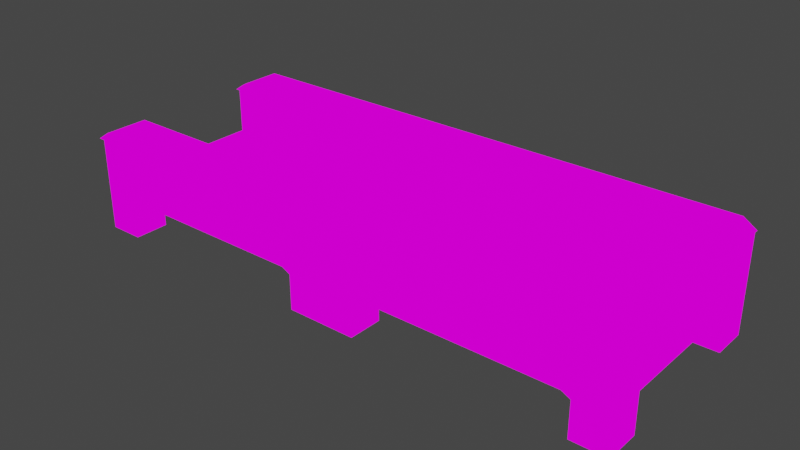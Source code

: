 # Source: blend.blend  (saved by Blender 3.2.14; exported with 4.5.12 LTS)
import bpy
from mathutils import Matrix  # noqa: F401  (used for matrix-valued properties, if any)

bpy.ops.wm.read_factory_settings(use_empty=True)
scene = bpy.context.scene
scene.name = 'Scene'

# ---- collections
col_collection = bpy.data.collections.new('Collection'); scene.collection.children.link(col_collection)

# ---- images (referenced by path relative to the original .blend; pixels are not part of the script)
import os
ASSET_DIR = os.environ.get("B2B_ASSET_DIR", "")  # directory of the original .blend (textures are referenced by path, not embedded)
HERE = os.path.dirname(os.path.abspath(__file__))  # packed textures are extracted next to this script under _unpacked/

def load_image(name, relpath, width, height, colorspace="sRGB"):
    """Load a texture the original file referenced (path relative to the .blend, or extracted next to this script)."""
    p = next((c for c in (os.path.join(HERE, relpath), os.path.join(ASSET_DIR, relpath)) if relpath and os.path.exists(c)), "")
    if p:
        img = bpy.data.images.load(p, check_existing=True)
        img.name = name
    else:  # same state as the original file: an image datablock whose file is absent (Cycles renders it pink)
        img = bpy.data.images.new(name, width, height)
        img.source = "FILE"
        img.filepath = "//" + (relpath or name)
    img.colorspace_settings.name = colorspace
    return img
img_pixeltexturegrid_256_png = load_image('PixelTextureGrid_256.png', '桥墩256.png', 1024, 1024, 'sRGB')
img_pixeltexturegrid_256_png_001 = load_image('PixelTextureGrid_256.png.001', '桥面256.png', 1024, 1024, 'sRGB')

# ---- materials (node trees are filled in below, after node groups)
mat_qiaodun = bpy.data.materials.new('qiaodun')
mat_qiaodun.use_transparent_shadow = False
mat_qiaomian = bpy.data.materials.new('qiaomian')
mat_qiaomian.use_transparent_shadow = False

# ---- material node trees
mat_qiaodun.use_nodes = True; mat_qiaodun.node_tree.nodes.clear()
_N = mat_qiaodun.node_tree.nodes; _L = mat_qiaodun.node_tree.links
n0 = _N.new('ShaderNodeOutputMaterial'); n0.name = 'Material Output'; n0.location = (300, 300)
n1 = _N.new('ShaderNodeEmission'); n1.name = '自发光(发射)'; n1.location = (10, 300)
n2 = _N.new('ShaderNodeTexImage'); n2.name = '图像纹理'; n2.location = (-280, 270)
n2.image = img_pixeltexturegrid_256_png
n2.interpolation = 'Closest'
_L.new(n1.outputs[0], n0.inputs[0])
_L.new(n2.outputs[0], n1.inputs[0])
n0.is_active_output = True
mat_qiaomian.use_nodes = True; mat_qiaomian.node_tree.nodes.clear()
_N = mat_qiaomian.node_tree.nodes; _L = mat_qiaomian.node_tree.links
n0 = _N.new('ShaderNodeOutputMaterial'); n0.name = 'Material Output'; n0.location = (300, 300)
n1 = _N.new('ShaderNodeEmission'); n1.name = '自发光(发射)'; n1.location = (10, 300)
n2 = _N.new('ShaderNodeTexImage'); n2.name = '图像纹理'; n2.location = (-280, 270)
n2.image = img_pixeltexturegrid_256_png_001
n2.interpolation = 'Closest'
_L.new(n1.outputs[0], n0.inputs[0])
_L.new(n2.outputs[0], n1.inputs[0])
n0.is_active_output = True

# ---- world
world_world = bpy.data.worlds.new('World'); scene.world = world_world
world_world.use_nodes = True; world_world.node_tree.nodes.clear()
_N = world_world.node_tree.nodes; _L = world_world.node_tree.links
n0 = _N.new('ShaderNodeOutputWorld'); n0.name = 'World Output'; n0.location = (300, 300)
n1 = _N.new('ShaderNodeBackground'); n1.name = 'Background'; n1.location = (10, 300)
n1.inputs[0].default_value = (0.05088, 0.05088, 0.05088, 1.0)
_L.new(n1.outputs[0], n0.inputs[0])
n0.is_active_output = True
world_world.color = (0.05088, 0.05088, 0.05088)
world_world.use_sun_shadow = False
world_world.sun_shadow_jitter_overblur = 0.0

# ---- meshes
me_x = bpy.data.meshes.new('立方体')
me_x.from_pydata([(4.0, -0.5, -0.5), (3.812, -0.5, 1.0), (4.0, 0.0, -0.5), (3.812, 0.0, 1.0), (3.5, 0.0, -0.5), (3.5, 0.0, 1.0), (3.5, -0.5, -0.5), (3.5, -0.5, 1.0), (0.5, 0.0, -0.5), (0.5, -0.5, 1.0), (0.5, 0.0, 1.0), (0.5, -0.5, -0.5), (0.0, 0.0, 1.0), (0.0, -0.5, -0.5), (0.0, 0.0, -0.5), (0.0, -0.5, 1.0), (4.0, 0.0, 0.875), (4.0, -0.5, 0.875), (3.5, -0.5, 0.875), (3.5, 0.0, 0.875), (0.5, 0.0, 0.875), (0.5, -0.5, 0.875), (0.0, -0.5, 0.875), (0.0, 0.0, 0.875), (4.0, 0.0, 0.0), (4.0, -0.5, 0.0), (3.5, -0.5, 0.0), (3.5, 0.0, 0.0), (0.5, 0.0, 0.0), (0.5, -0.5, 0.0), (0.0, -0.5, 0.0), (0.0, 0.0, 0.0), (3.5, 0.0625, 0.875), (3.5, 0.0625, 1.0), (3.812, 0.0625, 1.0), (4.0, 0.0625, 0.875), (4.0, -0.5625, 0.875), (3.812, -0.5625, 1.0), (3.5, -0.5625, 1.0), (3.5, -0.5625, 0.875), (0.5, 0.0625, 0.875), (0.5, 0.0625, 1.0), (3.5, 0.0625, 1.0), (3.5, 0.0625, 0.875), (0.0, 0.0625, 0.875), (0.0, 0.0625, 1.0), (0.5, 0.0625, 1.0), (0.5, 0.0625, 0.875), (3.5, -0.5625, 0.875), (3.5, -0.5625, 1.0), (0.5, -0.5625, 1.0), (0.5, -0.5625, 0.875), (0.5, -0.5625, 0.875), (0.5, -0.5625, 1.0), (0.0, -0.5625, 1.0), (0.0, -0.5625, 0.875), (0.625, 0.0, 0.0625), (3.375, 0.0, 0.0625), (3.375, -0.5, 0.0625), (0.625, -0.5, 0.0625), (-4.0, -0.5, -0.5), (-3.812, -0.5, 1.0), (-4.0, 0.0, -0.5), (-3.812, 0.0, 1.0), (-3.5, 0.0, -0.5), (-3.5, 0.0, 1.0), (-3.5, -0.5, -0.5), (-3.5, -0.5, 1.0), (-0.5, 0.0, -0.5), (-0.5, -0.5, 1.0), (-0.5, 0.0, 1.0), (-0.5, -0.5, -0.5), (-4.0, 0.0, 0.875), (-4.0, -0.5, 0.875), (-3.5, -0.5, 0.875), (-3.5, 0.0, 0.875), (-0.5, 0.0, 0.875), (-0.5, -0.5, 0.875), (-4.0, 0.0, 0.0), (-4.0, -0.5, 0.0), (-3.5, -0.5, 0.0), (-3.5, 0.0, 0.0), (-0.5, 0.0, 0.0), (-0.5, -0.5, 0.0), (-3.5, 0.0625, 0.875), (-3.5, 0.0625, 1.0), (-3.812, 0.0625, 1.0), (-4.0, 0.0625, 0.875), (-4.0, -0.5625, 0.875), (-3.812, -0.5625, 1.0), (-3.5, -0.5625, 1.0), (-3.5, -0.5625, 0.875), (-0.5, 0.0625, 0.875), (-0.5, 0.0625, 1.0), (-3.5, 0.0625, 1.0), (-3.5, 0.0625, 0.875), (-0.5, 0.0625, 1.0), (-0.5, 0.0625, 0.875), (-3.5, -0.5625, 0.875), (-3.5, -0.5625, 1.0), (-0.5, -0.5625, 1.0), (-0.5, -0.5625, 0.875), (-0.5, -0.5625, 0.875), (-0.5, -0.5625, 1.0), (-0.625, 0.0, 0.0625), (-3.375, 0.0, 0.0625), (-3.375, -0.5, 0.0625), (-0.625, -0.5, 0.0625), (4.0, 2.0, -0.5), (3.812, 2.0, 1.0), (4.0, 2.5, -0.5), (3.812, 2.5, 1.0), (3.5, 2.5, -0.5), (3.5, 2.5, 1.0), (3.5, 2.0, -0.5), (3.5, 2.0, 1.0), (0.5, 2.5, -0.5), (0.5, 2.0, 1.0), (0.5, 2.5, 1.0), (0.5, 2.0, -0.5), (0.0, 2.5, 1.0), (0.0, 2.0, -0.5), (0.0, 2.5, -0.5), (0.0, 2.0, 1.0), (4.0, 2.5, 0.875), (4.0, 2.0, 0.875), (3.5, 2.0, 0.875), (3.5, 2.5, 0.875), (0.5, 2.5, 0.875), (0.5, 2.0, 0.875), (0.0, 2.0, 0.875), (0.0, 2.5, 0.875), (4.0, 2.5, 0.0), (4.0, 2.0, 0.0), (3.5, 2.0, 0.0), (3.5, 2.5, 0.0), (0.5, 2.5, 0.0), (0.5, 2.0, 0.0), (0.0, 2.0, 0.0), (0.0, 2.5, 0.0), (3.5, 2.562, 0.875), (3.5, 2.562, 1.0), (3.812, 2.562, 1.0), (4.0, 2.562, 0.875), (4.0, 1.938, 0.875), (3.812, 1.938, 1.0), (3.5, 1.938, 1.0), (3.5, 1.938, 0.875), (0.5, 2.562, 0.875), (0.5, 2.562, 1.0), (3.5, 2.562, 1.0), (3.5, 2.562, 0.875), (0.0, 2.562, 0.875), (0.0, 2.562, 1.0), (0.5, 2.562, 1.0), (0.5, 2.562, 0.875), (3.5, 1.938, 0.875), (3.5, 1.938, 1.0), (0.5, 1.938, 1.0), (0.5, 1.938, 0.875), (0.5, 1.938, 0.875), (0.5, 1.938, 1.0), (0.0, 1.938, 1.0), (0.0, 1.938, 0.875), (0.625, 2.5, 0.0625), (3.375, 2.5, 0.0625), (3.375, 2.0, 0.0625), (0.625, 2.0, 0.0625), (-4.0, 2.0, -0.5), (-3.812, 2.0, 1.0), (-4.0, 2.5, -0.5), (-3.812, 2.5, 1.0), (-3.5, 2.5, -0.5), (-3.5, 2.5, 1.0), (-3.5, 2.0, -0.5), (-3.5, 2.0, 1.0), (-0.5, 2.5, -0.5), (-0.5, 2.0, 1.0), (-0.5, 2.5, 1.0), (-0.5, 2.0, -0.5), (-4.0, 2.5, 0.875), (-4.0, 2.0, 0.875), (-3.5, 2.0, 0.875), (-3.5, 2.5, 0.875), (-0.5, 2.5, 0.875), (-0.5, 2.0, 0.875), (-4.0, 2.5, 0.0), (-4.0, 2.0, 0.0), (-3.5, 2.0, 0.0), (-3.5, 2.5, 0.0), (-0.5, 2.5, 0.0), (-0.5, 2.0, 0.0), (-3.5, 2.562, 0.875), (-3.5, 2.562, 1.0), (-3.812, 2.562, 1.0), (-4.0, 2.562, 0.875), (-4.0, 1.938, 0.875), (-3.812, 1.938, 1.0), (-3.5, 1.938, 1.0), (-3.5, 1.938, 0.875), (-0.5, 2.562, 0.875), (-0.5, 2.562, 1.0), (-3.5, 2.562, 1.0), (-3.5, 2.562, 0.875), (-0.5, 2.562, 1.0), (-0.5, 2.562, 0.875), (-3.5, 1.938, 0.875), (-3.5, 1.938, 1.0), (-0.5, 1.938, 1.0), (-0.5, 1.938, 0.875), (-0.5, 1.938, 0.875), (-0.5, 1.938, 1.0), (-0.625, 2.5, 0.0625), (-3.375, 2.5, 0.0625), (-3.375, 2.0, 0.0625), (-0.625, 2.0, 0.0625)], [], [(4, 2, 0, 6), (3, 5, 7, 1), (14, 8, 11, 13), (5, 10, 9, 7), (10, 12, 15, 9), (29, 21, 22, 30), (21, 29, 59, 58, 26, 18), (31, 23, 20, 28), (19, 27, 57, 56, 28, 20), (25, 17, 18, 26), (24, 16, 17, 25), (27, 19, 16, 24), (4, 27, 24, 2), (2, 24, 25, 0), (0, 25, 26, 6), (14, 31, 28, 8), (11, 29, 30, 13), (32, 33, 34, 35), (5, 33, 32, 19), (3, 34, 33, 5), (19, 32, 35, 16), (36, 37, 38, 39), (7, 38, 37, 1), (18, 39, 38, 7), (17, 36, 39, 18), (40, 41, 42, 43), (10, 41, 40, 20), (5, 42, 41, 10), (19, 43, 42, 5), (20, 40, 43, 19), (44, 45, 46, 47), (12, 45, 44, 23), (10, 46, 45, 12), (20, 47, 46, 10), (23, 44, 47, 20), (48, 49, 50, 51), (7, 49, 48, 18), (9, 50, 49, 7), (21, 51, 50, 9), (18, 48, 51, 21), (52, 53, 54, 55), (9, 53, 52, 21), (15, 54, 53, 9), (22, 55, 54, 15), (21, 52, 55, 22), (1, 37, 36, 17, 16, 35, 34, 3), (8, 28, 29, 11), (4, 6, 26, 27), (56, 57, 58, 59), (27, 26, 58, 57), (29, 28, 56, 59), (64, 66, 60, 62), (63, 61, 67, 65), (14, 13, 71, 68), (65, 67, 69, 70), (70, 69, 15, 12), (83, 30, 22, 77), (77, 74, 80, 106, 107, 83), (31, 82, 76, 23), (75, 76, 82, 104, 105, 81), (79, 80, 74, 73), (78, 79, 73, 72), (81, 78, 72, 75), (64, 62, 78, 81), (62, 60, 79, 78), (60, 66, 80, 79), (14, 68, 82, 31), (71, 13, 30, 83), (84, 87, 86, 85), (65, 75, 84, 85), (63, 65, 85, 86), (75, 72, 87, 84), (88, 91, 90, 89), (67, 61, 89, 90), (74, 67, 90, 91), (73, 74, 91, 88), (92, 95, 94, 93), (70, 76, 92, 93), (65, 70, 93, 94), (75, 65, 94, 95), (76, 75, 95, 92), (44, 97, 96, 45), (70, 12, 45, 96), (76, 70, 96, 97), (23, 76, 97, 44), (98, 101, 100, 99), (67, 74, 98, 99), (69, 67, 99, 100), (77, 69, 100, 101), (74, 77, 101, 98), (102, 55, 54, 103), (69, 77, 102, 103), (15, 69, 103, 54), (77, 22, 55, 102), (61, 63, 86, 87, 72, 73, 88, 89), (68, 71, 83, 82), (64, 81, 80, 66), (104, 107, 106, 105), (81, 105, 106, 80), (83, 107, 104, 82), (112, 110, 108, 114), (111, 113, 115, 109), (122, 116, 119, 121), (113, 118, 117, 115), (118, 120, 123, 117), (137, 129, 130, 138), (129, 137, 167, 166, 134, 126), (139, 131, 128, 136), (127, 135, 165, 164, 136, 128), (133, 125, 126, 134), (132, 124, 125, 133), (135, 127, 124, 132), (112, 135, 132, 110), (110, 132, 133, 108), (108, 133, 134, 114), (122, 139, 136, 116), (119, 137, 138, 121), (140, 141, 142, 143), (113, 141, 140, 127), (111, 142, 141, 113), (127, 140, 143, 124), (144, 145, 146, 147), (115, 146, 145, 109), (126, 147, 146, 115), (125, 144, 147, 126), (148, 149, 150, 151), (118, 149, 148, 128), (113, 150, 149, 118), (127, 151, 150, 113), (128, 148, 151, 127), (152, 153, 154, 155), (120, 153, 152, 131), (118, 154, 153, 120), (128, 155, 154, 118), (131, 152, 155, 128), (156, 157, 158, 159), (115, 157, 156, 126), (117, 158, 157, 115), (129, 159, 158, 117), (126, 156, 159, 129), (160, 161, 162, 163), (117, 161, 160, 129), (123, 162, 161, 117), (130, 163, 162, 123), (129, 160, 163, 130), (109, 145, 144, 125, 124, 143, 142, 111), (116, 136, 137, 119), (112, 114, 134, 135), (164, 165, 166, 167), (135, 134, 166, 165), (137, 136, 164, 167), (172, 174, 168, 170), (171, 169, 175, 173), (122, 121, 179, 176), (173, 175, 177, 178), (178, 177, 123, 120), (191, 138, 130, 185), (185, 182, 188, 214, 215, 191), (139, 190, 184, 131), (183, 184, 190, 212, 213, 189), (187, 188, 182, 181), (186, 187, 181, 180), (189, 186, 180, 183), (172, 170, 186, 189), (170, 168, 187, 186), (168, 174, 188, 187), (122, 176, 190, 139), (179, 121, 138, 191), (192, 195, 194, 193), (173, 183, 192, 193), (171, 173, 193, 194), (183, 180, 195, 192), (196, 199, 198, 197), (175, 169, 197, 198), (182, 175, 198, 199), (181, 182, 199, 196), (200, 203, 202, 201), (178, 184, 200, 201), (173, 178, 201, 202), (183, 173, 202, 203), (184, 183, 203, 200), (152, 205, 204, 153), (178, 120, 153, 204), (184, 178, 204, 205), (131, 184, 205, 152), (206, 209, 208, 207), (175, 182, 206, 207), (177, 175, 207, 208), (185, 177, 208, 209), (182, 185, 209, 206), (210, 163, 162, 211), (177, 185, 210, 211), (123, 177, 211, 162), (185, 130, 163, 210), (169, 171, 194, 195, 180, 181, 196, 197), (176, 179, 191, 190), (172, 189, 188, 174), (212, 215, 214, 213), (189, 213, 214, 188), (191, 215, 212, 190)])
_uv = me_x.uv_layers.new(name='UV 贴图')
_uv.uv.foreach_set('vector', [0.1484, 0.8555, 0.1836, 0.8555, 0.1836, 0.8242, 0.1484, 0.8242, 0.5859, 0.668, 0.5664, 0.668, 0.5664, 0.6367, 0.5859, 0.6367, 0.7812, 0.7852, 0.8125, 0.7852, 0.8125, 0.7539, 0.7812, 0.7539, 0.5664, 0.668, 0.375, 0.668, 0.375, 0.6367, 0.5664, 0.6367, 0.375, 0.668, 0.3438, 0.668, 0.3438, 0.6367, 0.375, 0.6367, 0.375, 0.3555, 0.375, 0.4141, 0.3438, 0.4141, 0.3438, 0.3555, 0.375, 0.4141, 0.375, 0.3555, 0.3828, 0.3594, 0.5547, 0.3594, 0.5625, 0.3555, 0.5625, 0.4141, 0.3438, 0.1211, 0.3438, 0.1758, 0.375, 0.1758, 0.375, 0.1211, 0.5625, 0.1758, 0.5625, 0.1211, 0.5547, 0.125, 0.3828, 0.125, 0.375, 0.1211, 0.375, 0.1758, 0.5938, 0.3555, 0.5938, 0.4141, 0.5625, 0.4141, 0.5625, 0.3555, 0.7812, 0.5508, 0.7812, 0.6055, 0.75, 0.6055, 0.75, 0.5508, 0.5625, 0.1211, 0.5625, 0.1758, 0.5938, 0.1758, 0.5938, 0.1211, 0.5625, 0.08984, 0.5625, 0.1211, 0.5938, 0.1211, 0.5938, 0.08984, 0.7812, 0.5195, 0.7812, 0.5508, 0.75, 0.5508, 0.75, 0.5195, 0.5938, 0.3242, 0.5938, 0.3555, 0.5625, 0.3555, 0.5625, 0.3242, 0.3438, 0.08984, 0.3438, 0.1211, 0.375, 0.1211, 0.375, 0.08984, 0.375, 0.3242, 0.375, 0.3555, 0.3438, 0.3555, 0.3438, 0.3242, 0.5664, 0.168, 0.5664, 0.1758, 0.5859, 0.1758, 0.5977, 0.168, 0.875, 0.9023, 0.8789, 0.9023, 0.8789, 0.8945, 0.875, 0.8945, 0.5859, 0.668, 0.5859, 0.6719, 0.5664, 0.6719, 0.5664, 0.668, 0.5039, 0.9805, 0.5039, 0.9844, 0.5352, 0.9844, 0.5352, 0.9805, 0.5938, 0.2852, 0.582, 0.293, 0.5625, 0.293, 0.5625, 0.2852, 0.5664, 0.6367, 0.5664, 0.6328, 0.5859, 0.6328, 0.5859, 0.6367, 0.8867, 0.3906, 0.8828, 0.3906, 0.8828, 0.3984, 0.8867, 0.3984, 0.5352, 0.9492, 0.5352, 0.9453, 0.5039, 0.9453, 0.5039, 0.9492, 0.375, 0.168, 0.375, 0.1758, 0.5664, 0.1758, 0.5664, 0.168, 0.3438, 0.9102, 0.3477, 0.9102, 0.3477, 0.9023, 0.3438, 0.9023, 0.5664, 0.668, 0.5664, 0.6719, 0.375, 0.6719, 0.375, 0.668, 0.875, 0.8945, 0.8789, 0.8945, 0.8789, 0.9023, 0.875, 0.9023, 0.625, 0.3828, 0.625, 0.3867, 0.8164, 0.3867, 0.8164, 0.3828, 0.3438, 0.168, 0.3438, 0.1758, 0.375, 0.1758, 0.375, 0.168, 0.8828, 0.4727, 0.8867, 0.4727, 0.8867, 0.4648, 0.8828, 0.4648, 0.375, 0.668, 0.375, 0.6719, 0.3438, 0.6719, 0.3438, 0.668, 0.3438, 0.9023, 0.3477, 0.9023, 0.3477, 0.9102, 0.3438, 0.9102, 0.1211, 0.8867, 0.1211, 0.8906, 0.1523, 0.8906, 0.1523, 0.8867, 0.3125, 0.2852, 0.3125, 0.293, 0.1211, 0.293, 0.1211, 0.2852, 0.8867, 0.3984, 0.8828, 0.3984, 0.8828, 0.3906, 0.8867, 0.3906, 0.375, 0.6367, 0.375, 0.6328, 0.5664, 0.6328, 0.5664, 0.6367, 0.3828, 0.9023, 0.3789, 0.9023, 0.3789, 0.9102, 0.3828, 0.9102, 0.8164, 0.418, 0.8164, 0.4141, 0.625, 0.4141, 0.625, 0.418, 0.375, 0.2852, 0.375, 0.293, 0.3438, 0.293, 0.3438, 0.2852, 0.3828, 0.9102, 0.3789, 0.9102, 0.3789, 0.9023, 0.3828, 0.9023, 0.3438, 0.6367, 0.3438, 0.6328, 0.375, 0.6328, 0.375, 0.6367, 0.8867, 0.4258, 0.8828, 0.4258, 0.8828, 0.4336, 0.8867, 0.4336, 0.2461, 0.8906, 0.2461, 0.8867, 0.2148, 0.8867, 0.2148, 0.8906, 0.5859, 0.6367, 0.5859, 0.6328, 0.5977, 0.6328, 0.5977, 0.6367, 0.5977, 0.668, 0.5977, 0.6719, 0.5859, 0.6719, 0.5859, 0.668, 0.5273, 0.8398, 0.5273, 0.8711, 0.4961, 0.8711, 0.4961, 0.8398, 0.4648, 0.8398, 0.4336, 0.8398, 0.4336, 0.8711, 0.4648, 0.8711, 0.5391, 0.7344, 0.7109, 0.7344, 0.7109, 0.6992, 0.5391, 0.6992, 0.7188, 0.7344, 0.7188, 0.6992, 0.7109, 0.6992, 0.7109, 0.7344, 0.5312, 0.6992, 0.5312, 0.7344, 0.5391, 0.7344, 0.5391, 0.6992, 0.2422, 0.8555, 0.2422, 0.8242, 0.2109, 0.8242, 0.2109, 0.8555, 0.09766, 0.668, 0.09766, 0.6367, 0.1172, 0.6367, 0.1172, 0.668, 0.7812, 0.7852, 0.7812, 0.7539, 0.75, 0.7539, 0.75, 0.7852, 0.1172, 0.668, 0.1172, 0.6367, 0.3086, 0.6367, 0.3086, 0.668, 0.3086, 0.668, 0.3086, 0.6367, 0.3438, 0.6367, 0.3438, 0.668, 0.3086, 0.3555, 0.3438, 0.3555, 0.3438, 0.4141, 0.3086, 0.4141, 0.3086, 0.4141, 0.1211, 0.4141, 0.1211, 0.3555, 0.1289, 0.3594, 0.3008, 0.3594, 0.3086, 0.3555, 0.3438, 0.1211, 0.3086, 0.1211, 0.3086, 0.1758, 0.3438, 0.1758, 0.1211, 0.1758, 0.3086, 0.1758, 0.3086, 0.1211, 0.3008, 0.125, 0.1289, 0.125, 0.1211, 0.1211, 0.08984, 0.3555, 0.1211, 0.3555, 0.1211, 0.4141, 0.08984, 0.4141, 0.7812, 0.668, 0.75, 0.668, 0.75, 0.7227, 0.7812, 0.7227, 0.1211, 0.1211, 0.08984, 0.1211, 0.08984, 0.1758, 0.1211, 0.1758, 0.1211, 0.08984, 0.08984, 0.08984, 0.08984, 0.1211, 0.1211, 0.1211, 0.7812, 0.6367, 0.75, 0.6367, 0.75, 0.668, 0.7812, 0.668, 0.08984, 0.3242, 0.1211, 0.3242, 0.1211, 0.3555, 0.08984, 0.3555, 0.3438, 0.08984, 0.3086, 0.08984, 0.3086, 0.1211, 0.3438, 0.1211, 0.3086, 0.3242, 0.3438, 0.3242, 0.3438, 0.3555, 0.3086, 0.3555, 0.1211, 0.168, 0.08984, 0.168, 0.1016, 0.1758, 0.1211, 0.1758, 0.3086, 0.9102, 0.3086, 0.9023, 0.3125, 0.9023, 0.3125, 0.9102, 0.09766, 0.668, 0.1172, 0.668, 0.1172, 0.6719, 0.09766, 0.6719, 0.1172, 0.9805, 0.08594, 0.9805, 0.08594, 0.9844, 0.1172, 0.9844, 0.08984, 0.2852, 0.1211, 0.2852, 0.1211, 0.293, 0.1016, 0.293, 0.1172, 0.6367, 0.09766, 0.6367, 0.09766, 0.6328, 0.1172, 0.6328, 0.4492, 0.9023, 0.4492, 0.9102, 0.4453, 0.9102, 0.4453, 0.9023, 0.08594, 0.9492, 0.1172, 0.9492, 0.1172, 0.9453, 0.08594, 0.9453, 0.3164, 0.168, 0.1211, 0.168, 0.1211, 0.1758, 0.3164, 0.1758, 0.4805, 0.9102, 0.4805, 0.9023, 0.4844, 0.9023, 0.4844, 0.9102, 0.1172, 0.668, 0.3086, 0.668, 0.3086, 0.6719, 0.1172, 0.6719, 0.3086, 0.9023, 0.3086, 0.9102, 0.3125, 0.9102, 0.3125, 0.9023, 0.8164, 0.4492, 0.625, 0.4492, 0.625, 0.4531, 0.8164, 0.4531, 0.3438, 0.168, 0.3125, 0.168, 0.3125, 0.1758, 0.3438, 0.1758, 0.3086, 0.668, 0.3438, 0.668, 0.3438, 0.6719, 0.3086, 0.6719, 0.4805, 0.9023, 0.4805, 0.9102, 0.4844, 0.9102, 0.4844, 0.9023, 0.1211, 0.8867, 0.08594, 0.8867, 0.08594, 0.8906, 0.1211, 0.8906, 0.375, 0.2852, 0.5625, 0.2852, 0.5625, 0.293, 0.375, 0.293, 0.4492, 0.9102, 0.4492, 0.9023, 0.4453, 0.9023, 0.4453, 0.9102, 0.3086, 0.6367, 0.1172, 0.6367, 0.1172, 0.6328, 0.3086, 0.6328, 0.4141, 0.9023, 0.4141, 0.9102, 0.4102, 0.9102, 0.4102, 0.9023, 0.625, 0.4883, 0.8164, 0.4883, 0.8164, 0.4844, 0.625, 0.4844, 0.3125, 0.2852, 0.3438, 0.2852, 0.3438, 0.293, 0.3125, 0.293, 0.4141, 0.9102, 0.4141, 0.9023, 0.4102, 0.9023, 0.4102, 0.9102, 0.3438, 0.6367, 0.3086, 0.6367, 0.3086, 0.6328, 0.3438, 0.6328, 0.1836, 0.8906, 0.2148, 0.8906, 0.2148, 0.8867, 0.1836, 0.8867, 0.09766, 0.6367, 0.09766, 0.668, 0.09766, 0.6719, 0.08594, 0.6719, 0.08594, 0.668, 0.08594, 0.6367, 0.08594, 0.6328, 0.09766, 0.6328, 0.3398, 0.8398, 0.3086, 0.8398, 0.3086, 0.8711, 0.3398, 0.8711, 0.4023, 0.8398, 0.4023, 0.8711, 0.3711, 0.8711, 0.3711, 0.8398, 0.2695, 0.7969, 0.2695, 0.7617, 0.09375, 0.7617, 0.09375, 0.7969, 0.08594, 0.7969, 0.09375, 0.7969, 0.09375, 0.7617, 0.08594, 0.7617, 0.2773, 0.7617, 0.2695, 0.7617, 0.2695, 0.7969, 0.2773, 0.7969, 0.8125, 0.5508, 0.8438, 0.5508, 0.8438, 0.5195, 0.8125, 0.5195, 0.5859, 0.5977, 0.5664, 0.5977, 0.5664, 0.5664, 0.5859, 0.5664, 0.6562, 0.668, 0.6914, 0.668, 0.6914, 0.6367, 0.6562, 0.6367, 0.5664, 0.5977, 0.375, 0.5977, 0.375, 0.5664, 0.5664, 0.5664, 0.375, 0.5977, 0.3438, 0.5977, 0.3438, 0.5664, 0.375, 0.5664, 0.375, 0.4766, 0.375, 0.5312, 0.3438, 0.5312, 0.3438, 0.4766, 0.375, 0.5312, 0.375, 0.4766, 0.3828, 0.4805, 0.5547, 0.4805, 0.5625, 0.4766, 0.5625, 0.5312, 0.3438, 0.2383, 0.3438, 0.293, 0.375, 0.293, 0.375, 0.2383, 0.5625, 0.293, 0.5625, 0.2383, 0.5547, 0.2422, 0.3828, 0.2422, 0.375, 0.2383, 0.375, 0.293, 0.5938, 0.4766, 0.5938, 0.5312, 0.5625, 0.5312, 0.5625, 0.4766, 0.6562, 0.5508, 0.6562, 0.6055, 0.625, 0.6055, 0.625, 0.5508, 0.5625, 0.2383, 0.5625, 0.293, 0.5938, 0.293, 0.5938, 0.2383, 0.5625, 0.207, 0.5625, 0.2383, 0.5938, 0.2383, 0.5938, 0.207, 0.6562, 0.5195, 0.6562, 0.5508, 0.625, 0.5508, 0.625, 0.5195, 0.5938, 0.4414, 0.5938, 0.4766, 0.5625, 0.4766, 0.5625, 0.4414, 0.3438, 0.207, 0.3438, 0.2383, 0.375, 0.2383, 0.375, 0.207, 0.375, 0.4414, 0.375, 0.4766, 0.3438, 0.4766, 0.3438, 0.4414, 0.5625, 0.5234, 0.5625, 0.5312, 0.582, 0.5312, 0.5938, 0.5234, 0.8477, 0.4727, 0.8516, 0.4727, 0.8516, 0.4648, 0.8477, 0.4648, 0.5859, 0.5977, 0.5859, 0.6016, 0.5664, 0.6016, 0.5664, 0.5977, 0.5039, 0.9102, 0.5039, 0.9141, 0.5352, 0.9141, 0.5352, 0.9102, 0.5938, 0.4062, 0.582, 0.4141, 0.5625, 0.4141, 0.5625, 0.4062, 0.5664, 0.5664, 0.5664, 0.5625, 0.5859, 0.5625, 0.5859, 0.5664, 0.8789, 0.8555, 0.875, 0.8555, 0.875, 0.8633, 0.8789, 0.8633, 0.5352, 0.8789, 0.5352, 0.875, 0.5039, 0.875, 0.5039, 0.8789, 0.1211, 0.5234, 0.1211, 0.5312, 0.3086, 0.5312, 0.3086, 0.5234, 0.8477, 0.3984, 0.8516, 0.3984, 0.8516, 0.3906, 0.8477, 0.3906, 0.5664, 0.5977, 0.5664, 0.6016, 0.375, 0.6016, 0.375, 0.5977, 0.8477, 0.4648, 0.8516, 0.4648, 0.8516, 0.4727, 0.8477, 0.4727, 0.625, 0.2422, 0.625, 0.2461, 0.8164, 0.2461, 0.8164, 0.2422, 0.3398, 0.5234, 0.3398, 0.5312, 0.3711, 0.5312, 0.3711, 0.5234, 0.875, 0.5664, 0.8789, 0.5664, 0.8789, 0.5586, 0.875, 0.5586, 0.375, 0.5977, 0.375, 0.6016, 0.3438, 0.6016, 0.3438, 0.5977, 0.8477, 0.3906, 0.8516, 0.3906, 0.8516, 0.3984, 0.8477, 0.3984, 0.5898, 0.8789, 0.5898, 0.8828, 0.6211, 0.8828, 0.6211, 0.8789, 0.3086, 0.4062, 0.3086, 0.4141, 0.1211, 0.4141, 0.1211, 0.4062, 0.8789, 0.8633, 0.875, 0.8633, 0.875, 0.8555, 0.8789, 0.8555, 0.375, 0.5664, 0.375, 0.5625, 0.5664, 0.5625, 0.5664, 0.5664, 0.8789, 0.6328, 0.875, 0.6328, 0.875, 0.6406, 0.8789, 0.6406, 0.8164, 0.2812, 0.8164, 0.2773, 0.625, 0.2773, 0.625, 0.2812, 0.3711, 0.4062, 0.3711, 0.4141, 0.3398, 0.4141, 0.3398, 0.4062, 0.8789, 0.6406, 0.875, 0.6406, 0.875, 0.6328, 0.8789, 0.6328, 0.3438, 0.5664, 0.3438, 0.5625, 0.375, 0.5625, 0.375, 0.5664, 0.2773, 0.8242, 0.2734, 0.8242, 0.2734, 0.832, 0.2773, 0.832, 0.7148, 0.8828, 0.7148, 0.8789, 0.6836, 0.8789, 0.6836, 0.8828, 0.5859, 0.5664, 0.5859, 0.5625, 0.5977, 0.5625, 0.5977, 0.5664, 0.5977, 0.5977, 0.5977, 0.6016, 0.5859, 0.6016, 0.5859, 0.5977, 0.8438, 0.8164, 0.8438, 0.8477, 0.8125, 0.8477, 0.8125, 0.8164, 0.1211, 0.8242, 0.08594, 0.8242, 0.08594, 0.8555, 0.1211, 0.8555, 0.09375, 0.7344, 0.2695, 0.7344, 0.2695, 0.6992, 0.09375, 0.6992, 0.2773, 0.7344, 0.2773, 0.6992, 0.2695, 0.6992, 0.2695, 0.7344, 0.08594, 0.6992, 0.08594, 0.7344, 0.09375, 0.7344, 0.09375, 0.6992, 0.8438, 0.6133, 0.8438, 0.582, 0.8125, 0.582, 0.8125, 0.6133, 0.09766, 0.5977, 0.09766, 0.5664, 0.1172, 0.5664, 0.1172, 0.5977, 0.6562, 0.668, 0.6562, 0.6367, 0.625, 0.6367, 0.625, 0.668, 0.1172, 0.5977, 0.1172, 0.5664, 0.3086, 0.5664, 0.3086, 0.5977, 0.3086, 0.5977, 0.3086, 0.5664, 0.3438, 0.5664, 0.3438, 0.5977, 0.3086, 0.4766, 0.3438, 0.4766, 0.3438, 0.5312, 0.3086, 0.5312, 0.3086, 0.5312, 0.1211, 0.5312, 0.1211, 0.4766, 0.1289, 0.4805, 0.3008, 0.4805, 0.3086, 0.4766, 0.3438, 0.2383, 0.3086, 0.2383, 0.3086, 0.293, 0.3438, 0.293, 0.1211, 0.293, 0.3086, 0.293, 0.3086, 0.2383, 0.3008, 0.2422, 0.1289, 0.2422, 0.1211, 0.2383, 0.08984, 0.4766, 0.1211, 0.4766, 0.1211, 0.5312, 0.08984, 0.5312, 0.7188, 0.5508, 0.6875, 0.5508, 0.6875, 0.6055, 0.7188, 0.6055, 0.1211, 0.2383, 0.08984, 0.2383, 0.08984, 0.293, 0.1211, 0.293, 0.1211, 0.207, 0.08984, 0.207, 0.08984, 0.2383, 0.1211, 0.2383, 0.7188, 0.5195, 0.6875, 0.5195, 0.6875, 0.5508, 0.7188, 0.5508, 0.08984, 0.4414, 0.1211, 0.4414, 0.1211, 0.4766, 0.08984, 0.4766, 0.3438, 0.207, 0.3086, 0.207, 0.3086, 0.2383, 0.3438, 0.2383, 0.3086, 0.4414, 0.3438, 0.4414, 0.3438, 0.4766, 0.3086, 0.4766, 0.1211, 0.5234, 0.08984, 0.5234, 0.1016, 0.5312, 0.1211, 0.5312, 0.875, 0.8242, 0.875, 0.8164, 0.8789, 0.8164, 0.8789, 0.8242, 0.09766, 0.5977, 0.1172, 0.5977, 0.1172, 0.6016, 0.09766, 0.6016, 0.1172, 0.9102, 0.08594, 0.9102, 0.08594, 0.9141, 0.1172, 0.9141, 0.08984, 0.4062, 0.1211, 0.4062, 0.1211, 0.4141, 0.1016, 0.4141, 0.1172, 0.5664, 0.09766, 0.5664, 0.09766, 0.5625, 0.1172, 0.5625, 0.8789, 0.5938, 0.8789, 0.6016, 0.875, 0.6016, 0.875, 0.5938, 0.08594, 0.8789, 0.1172, 0.8789, 0.1172, 0.875, 0.08594, 0.875, 0.5625, 0.5234, 0.3711, 0.5234, 0.3711, 0.5312, 0.5625, 0.5312, 0.8477, 0.4336, 0.8477, 0.4258, 0.8516, 0.4258, 0.8516, 0.4336, 0.1172, 0.5977, 0.3086, 0.5977, 0.3086, 0.6016, 0.1172, 0.6016, 0.875, 0.8164, 0.875, 0.8242, 0.8789, 0.8242, 0.8789, 0.8164, 0.8164, 0.3125, 0.625, 0.3125, 0.625, 0.3164, 0.8164, 0.3164, 0.3398, 0.5234, 0.3086, 0.5234, 0.3086, 0.5312, 0.3398, 0.5312, 0.3086, 0.5977, 0.3438, 0.5977, 0.3438, 0.6016, 0.3086, 0.6016, 0.8477, 0.4258, 0.8477, 0.4336, 0.8516, 0.4336, 0.8516, 0.4258, 0.5898, 0.8789, 0.5586, 0.8789, 0.5586, 0.8828, 0.5898, 0.8828, 0.3711, 0.4062, 0.5625, 0.4062, 0.5625, 0.4141, 0.3711, 0.4141, 0.8789, 0.6016, 0.8789, 0.5938, 0.875, 0.5938, 0.875, 0.6016, 0.3086, 0.5664, 0.1172, 0.5664, 0.1172, 0.5625, 0.3086, 0.5625, 0.8789, 0.5195, 0.8789, 0.5273, 0.875, 0.5273, 0.875, 0.5195, 0.625, 0.3516, 0.8164, 0.3516, 0.8164, 0.3477, 0.625, 0.3477, 0.3086, 0.4062, 0.3398, 0.4062, 0.3398, 0.4141, 0.3086, 0.4141, 0.8789, 0.5273, 0.8789, 0.5195, 0.875, 0.5195, 0.875, 0.5273, 0.3438, 0.5664, 0.3086, 0.5664, 0.3086, 0.5625, 0.3438, 0.5625, 0.6523, 0.8828, 0.6836, 0.8828, 0.6836, 0.8789, 0.6523, 0.8789, 0.09766, 0.5664, 0.09766, 0.5977, 0.09766, 0.6016, 0.08594, 0.6016, 0.08594, 0.5977, 0.08594, 0.5664, 0.08594, 0.5625, 0.09766, 0.5625, 0.8438, 0.6445, 0.8125, 0.6445, 0.8125, 0.6758, 0.8438, 0.6758, 0.7812, 0.8164, 0.7812, 0.8477, 0.75, 0.8477, 0.75, 0.8164, 0.4922, 0.7344, 0.4922, 0.6992, 0.3164, 0.6992, 0.3164, 0.7344, 0.3086, 0.7344, 0.3164, 0.7344, 0.3164, 0.6992, 0.3086, 0.6992, 0.5, 0.6992, 0.4922, 0.6992, 0.4922, 0.7344, 0.5, 0.7344])
me_x.materials.append(mat_qiaodun)
me_x.use_paint_bone_selection = False
me_x.use_paint_mask = True
me_x.update()
me_002 = bpy.data.meshes.new('立方体.002')
me_002.from_pydata([(-4.0, -0.5, 0.0625), (-4.0, -0.5, 0.1875), (-4.0, 1.5, 0.0625), (-4.0, 1.5, 0.1875), (4.0, -0.5, 0.0625), (4.0, -0.5, 0.1875), (4.0, 1.5, 0.0625), (4.0, 1.5, 0.1875)], [], [(0, 1, 3, 2), (2, 3, 7, 6), (6, 7, 5, 4), (4, 5, 1, 0), (2, 6, 4, 0), (7, 3, 1, 5)])
_uv = me_002.uv_layers.new(name='UV 贴图')
_uv.uv.foreach_set('vector', [0.3789, 0.4492, 0.3789, 0.457, 0.5078, 0.457, 0.5078, 0.4492, 0.2461, 0.4336, 0.2461, 0.4414, 0.7539, 0.4414, 0.7539, 0.4336, 0.375, 0.4492, 0.375, 0.457, 0.2461, 0.457, 0.2461, 0.4492, 0.7539, 0.418, 0.7539, 0.4258, 0.2461, 0.4258, 0.2461, 0.418, 0.2461, 0.2773, 0.7539, 0.2773, 0.7539, 0.1523, 0.2461, 0.1523, 0.7539, 0.4102, 0.2461, 0.4102, 0.2461, 0.2852, 0.7539, 0.2852])
me_002.materials.append(mat_qiaomian)
me_002.update()

# ---- objects
ob_x = bpy.data.objects.new('立方体', me_x)
ob_002 = bpy.data.objects.new('立方体.002', me_002)

# ---- transforms, parenting, visibility, modifiers, constraints
ob_x.location = (0.0, 0.0, 0.5)
ob_002.location = (0.0, 0.5, 0.5)

# ---- collection membership
col_collection.objects.link(ob_x)
col_collection.objects.link(ob_002)

# ---- scene / render settings (as saved in the file)
scene.frame_start = 1; scene.frame_end = 250; scene.frame_set(0)
scene.render.engine = 'BLENDER_EEVEE_NEXT'
scene.cycles.sampling_pattern = 'TABULATED_SOBOL'
scene.cycles.use_light_tree = False
scene.view_settings.view_transform = 'Filmic'
bpy.context.view_layer.update()

# ---- added for rendering (the .blend has no active camera): camera
cam_auto = bpy.data.cameras.new('AutoCamera')
cam_auto.lens = 50.0
cam_auto.sensor_width = 36.0
cam_auto.clip_end = 1000.0
ob_auto_camera = bpy.data.objects.new('AutoCamera', cam_auto)
scene.collection.objects.link(ob_auto_camera)
ob_auto_camera.location = (8.06675, -8.6801, 7.2034)
ob_auto_camera.rotation_euler = (1.09748, -7.21219e-08, 0.694738)
scene.camera = ob_auto_camera
bpy.context.view_layer.update()
